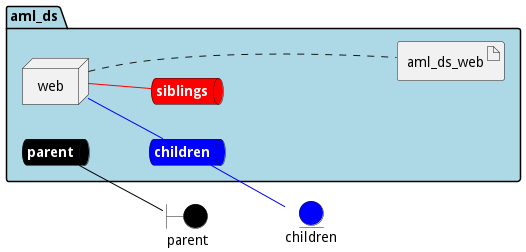

The diagram above was rendered by PlantUML. Its source (embedded in the PNG):
@startuml

left to right direction


boundary parent #black


entity children #blue




package "aml_ds" #lightblue {
    queue parentnet #black [
            <b><color:white>parent</color></b>
    ]
    
    parentnet -[#black]- parent
    
    queue childrennet #blue [
            <b><color:white>children</color></b>
    ]
    
    childrennet -[#blue]- children
    
    queue siblingsnet #red [
            <b><color:white>siblings</color></b>
    ]
    

node "web" as webService


        artifact "aml_ds_web" as aml_ds_webimage
    
}

webService -[#blue]- childrennet

webService -[#red]- siblingsnet
webService .... aml_ds_webimage


@enduml